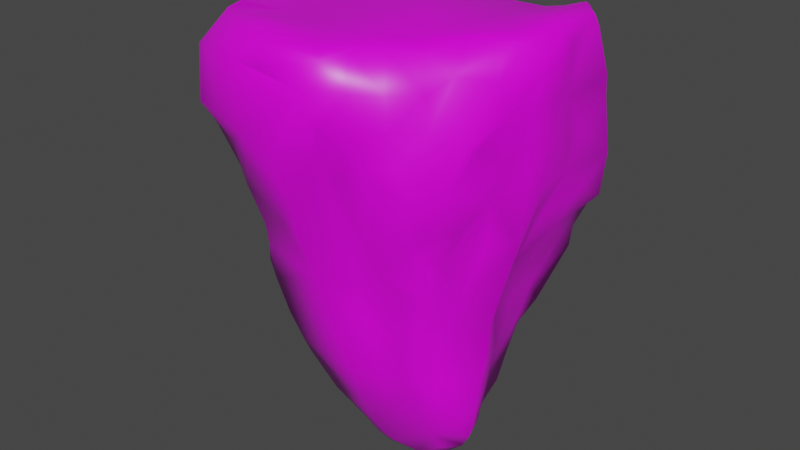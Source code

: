 # Source: BaseIsland_1.blend  (saved by Blender 2.82.7; exported with 4.5.12 LTS)
import bpy
from mathutils import Matrix  # noqa: F401  (used for matrix-valued properties, if any)

bpy.ops.wm.read_factory_settings(use_empty=True)
scene = bpy.context.scene
scene.name = 'Scene'

# ---- collections
col_collection = bpy.data.collections.new('Collection'); scene.collection.children.link(col_collection)

# ---- images (referenced by path relative to the original .blend; pixels are not part of the script)
import os
ASSET_DIR = os.environ.get("B2B_ASSET_DIR", "")  # directory of the original .blend (textures are referenced by path, not embedded)
HERE = os.path.dirname(os.path.abspath(__file__))  # packed textures are extracted next to this script under _unpacked/

def load_image(name, relpath, width, height, colorspace="sRGB"):
    """Load a texture the original file referenced (path relative to the .blend, or extracted next to this script)."""
    p = next((c for c in (os.path.join(HERE, relpath), os.path.join(ASSET_DIR, relpath)) if relpath and os.path.exists(c)), "")
    if p:
        img = bpy.data.images.load(p, check_existing=True)
        img.name = name
    else:  # same state as the original file: an image datablock whose file is absent (Cycles renders it pink)
        img = bpy.data.images.new(name, width, height)
        img.source = "FILE"
        img.filepath = "//" + (relpath or name)
    img.colorspace_settings.name = colorspace
    return img
img_baseislandalbedo = load_image('BaseIslandAlbedo', 'BaseIslandAlbedo.png', 1024, 1024, 'sRGB')

# ---- materials (node trees are filled in below, after node groups)
mat_material = bpy.data.materials.new('Material')
mat_material.alpha_threshold = 0.0
mat_material.use_transparent_shadow = False
mat_material.line_color = (0.0, 0.0, 0.0, 1.0)

# ---- material node trees
mat_material.use_nodes = True; mat_material.node_tree.nodes.clear()
_N = mat_material.node_tree.nodes; _L = mat_material.node_tree.links
n0 = _N.new('ShaderNodeOutputMaterial'); n0.name = 'Material Output'; n0.location = (300, 300)
n1 = _N.new('ShaderNodeBsdfPrincipled'); n1.name = 'Principled BSDF'; n1.location = (10, 300)
n1.distribution = 'GGX'
n1.subsurface_method = 'BURLEY'
n1.inputs[2].default_value = 0.4
n1.inputs[3].default_value = 1.45
n1.inputs[27].default_value = (0.0, 0.0, 0.0, 1.0)
n1.inputs[28].default_value = 1.0
n2 = _N.new('ShaderNodeTexImage'); n2.name = 'Image Texture'; n2.location = (-280, 280)
n2.image = img_baseislandalbedo
_L.new(n1.outputs[0], n0.inputs[0])
_L.new(n2.outputs[0], n1.inputs[0])
n0.is_active_output = True

# ---- world
world_world = bpy.data.worlds.new('World'); scene.world = world_world
world_world.use_nodes = True; world_world.node_tree.nodes.clear()
_N = world_world.node_tree.nodes; _L = world_world.node_tree.links
n0 = _N.new('ShaderNodeOutputWorld'); n0.name = 'World Output'; n0.location = (300, 300)
n1 = _N.new('ShaderNodeBackground'); n1.name = 'Background'; n1.location = (10, 300)
n1.inputs[0].default_value = (0.05088, 0.05088, 0.05088, 1.0)
_L.new(n1.outputs[0], n0.inputs[0])
n0.is_active_output = True
world_world.color = (0.05088, 0.05088, 0.05088)
world_world.use_sun_shadow = False
world_world.sun_shadow_jitter_overblur = 0.0

# ---- meshes
me_cube = bpy.data.meshes.new('Cube')
me_cube.from_pydata([(-0.2669, -0.4665, -1.52), (-0.4298, -0.5346, -1.259), (-0.03528, -0.5102, -1.55), (0.1598, -0.6809, -1.291), (-0.1907, -0.2424, -1.733), (-0.1166, -0.3789, -1.711), (-0.1152, -0.2421, -1.807), (-0.3591, -0.3728, -1.493), (-0.5774, -0.412, -1.131), (-0.3814, 0.03564, -1.359), (-0.5423, -0.6033, -0.963), (-0.6284, -0.6705, -0.5708), (-0.6008, -0.65, -0.7123), (-0.516, -0.2063, -1.134), (-0.6239, -0.4182, -0.9094), (-0.6847, -0.4206, -0.5885), (-0.5969, -0.1485, -0.4114), (-0.451, -0.5736, -1.153), (0.03377, -0.9258, -0.3663), (-1.009, -0.2897, 0.4013), (-1.036, -0.1473, 0.2944), (-0.9408, 0.02725, 0.2069), (-1.078, -0.06643, 0.4409), (-1.065, -0.6577, 0.7039), (-1.063, -0.6623, 0.7931), (-1.123, -0.4037, 0.7305), (-1.151, -0.2372, 0.8622), (-0.9171, -0.7599, 0.9208), (-1.034, -0.5971, 0.8988), (-0.8209, -0.5698, 1.079), (-1.122, -0.1879, 0.7508), (-1.083, -0.2985, 0.5939), (-1.099, 0.0618, 0.7088), (-0.9629, -0.399, 1.044), (-0.9043, -0.2457, 1.125), (-0.9093, -0.1892, 1.114), (-1.039, 0.1075, 1.026), (-0.9402, 0.06757, 1.123), (-0.5614, -0.9777, 0.3803), (-0.15, -0.9771, -0.05612), (-0.3532, -1.059, 0.3127), (0.01485, -1.098, 0.2088), (-0.6918, -1.078, 0.6069), (-0.863, -0.9091, 0.8811), (-0.5002, -1.134, 0.6221), (-0.5301, -1.091, 0.9229), (-0.7346, -1.013, 0.5596), (-0.7412, -0.9932, 0.9229), (-0.4639, -0.975, 1.09), (-0.2456, -1.176, 0.5445), (-0.3383, -1.137, 0.9563), (-0.1452, -1.075, 1.075), (-0.2455, -0.9541, 1.135), (-0.1012, -1.165, 0.9554), (-0.7091, -0.6379, -0.06914), (-0.7761, -0.5426, 0.1818), (-0.664, -0.6267, -0.3868), (-0.6594, -0.6689, -0.1862), (-0.5678, -0.7236, -0.4255), (-0.524, -0.7896, -0.2376), (-0.5816, -0.8652, 0.04333), (-0.7902, -0.8045, 0.2404), (-0.8922, -0.7557, 0.4542), (-0.7666, -0.8981, 0.3959), (-0.8849, -0.5405, 0.3934), (-0.6621, -0.8322, 0.127), (-0.7135, -0.3307, -0.3299), (-0.726, -0.4635, -0.07595), (-0.7718, -0.2741, -0.08631), (-0.719, -0.1402, -0.1384), (-0.8319, -0.3975, 0.2234), (-0.6979, -0.8144, 1.1), (-0.7066, -0.6942, 1.118), (-0.4839, -0.6215, 1.085), (-0.6636, -0.5023, 1.088), (-0.7651, -0.414, 1.101), (-0.7671, -0.4161, 1.101), (-0.7159, -0.1953, 1.075), (-0.7053, -0.04651, 1.061), (-0.5073, -0.1274, 1.092), (-0.2853, -0.8572, 1.13), (-0.278, -0.705, 1.101), (-0.001836, -0.75, 1.104), (0.08229, -0.0008791, 1.095), (-0.2047, 0.1777, -1.689), (-0.04701, 0.1482, -1.829), (-0.1715, 0.2521, -1.667), (-0.4141, 0.2509, -1.155), (-0.2924, 0.272, -1.5), (-0.3853, 0.4464, -1.209), (-0.01822, 0.3869, -1.65), (-0.1653, 0.7508, -1.13), (-0.1302, 0.4839, -1.454), (-0.1033, 0.665, -1.271), (-0.5788, -0.1876, -0.5414), (-0.5742, 0.2562, -0.4585), (-0.5855, 0.5316, -0.8393), (-0.8174, 0.5439, -0.4558), (-0.6766, 0.5219, -0.6666), (-0.6131, 0.3678, -0.4123), (-0.7163, 0.6306, -0.5643), (-0.5067, 0.8781, -0.6353), (-0.669, 0.8689, -0.4285), (-0.4596, 0.2409, -0.8822), (-0.4629, 0.3404, -0.9374), (-0.4535, 0.582, -0.9702), (-0.3655, 0.8626, -0.8284), (-0.5636, 0.9176, -0.4358), (-0.5497, 0.9734, -0.2809), (-0.2038, 0.8761, -0.9011), (-0.3834, 0.9044, -0.6511), (-0.4072, 0.9079, -0.5014), (-0.2523, 0.8938, -0.6653), (-0.01396, 0.9171, -0.6628), (-0.2589, 0.8549, -0.3124), (-1.025, 0.09072, 0.3955), (-1.025, 0.2917, 0.441), (-0.9168, 0.8011, 0.03718), (-0.9791, 0.462, 0.2202), (-1.046, 0.6528, 0.3579), (-1.153, 0.1489, 0.8407), (-1.094, 0.1044, 0.6532), (-1.097, 0.4474, 0.6915), (-1.188, -0.06485, 0.8347), (-1.069, 0.28, 0.9632), (-0.9983, 0.1539, 1.105), (-0.9264, 0.3263, 1.118), (-1.06, 0.5281, 0.3949), (-1.087, 0.5313, 0.8134), (-1.017, 0.668, 0.5398), (-0.8052, 0.8833, 0.6253), (-1.061, 0.5969, 0.6937), (-0.9445, 0.6689, 0.8916), (-0.9161, 0.77, 0.7606), (-0.897, 0.5151, 1.04), (-0.7516, 0.3459, -0.1507), (-0.6769, 0.02854, -0.1979), (-0.8703, 0.5054, -0.05533), (-0.9172, 0.5859, -0.1716), (-0.8305, 0.7643, -0.2292), (-0.9568, 0.6271, -0.02762), (-0.6712, 0.2103, 1.094), (-0.5056, 0.1608, 1.11), (-0.5836, 0.3759, 1.087), (-0.8042, 0.4966, 1.094), (-0.793, 0.6366, 1.033), (-0.5996, 0.5708, 1.036), (0.1389, 0.5388, 1.032), (-0.7972, 0.9119, -0.04253), (-0.6598, 0.9704, -0.1624), (-0.7805, 0.9091, 0.07787), (-0.8363, 0.9027, 0.4182), (-0.8144, 0.8997, 0.2653), (-0.7337, 0.999, 0.4554), (-0.6382, 0.9429, 0.2514), (-0.5596, 1.068, 0.5543), (-0.3711, 0.8817, -0.1348), (-0.45, 0.9594, 0.04975), (-0.03311, 0.9325, -0.09291), (-0.3136, 0.8985, -0.03497), (-0.3562, 1.055, 0.3194), (-0.01525, 1.08, 0.2436), (-0.1573, 1.109, 0.4037), (-0.7814, 0.8489, 0.7828), (-0.6258, 0.937, 0.7041), (-0.371, 0.9624, 0.8602), (-0.7094, 0.7785, 0.9408), (-0.4333, 1.001, 0.7279), (-0.2514, 1.098, 0.5373), (-0.03903, 1.026, 0.8386), (-0.009737, 1.052, 0.7213), (-0.05618, 1.112, 0.5701), (-0.09018, 0.9545, 0.8723), (0.103, -0.555, -1.505), (0.3051, -0.5573, -1.383), (0.1066, -0.35, -1.841), (0.06942, -0.421, -1.748), (0.02312, -0.2173, -1.887), (0.2032, -0.4369, -1.743), (0.3599, -0.3378, -1.831), (0.2759, -0.1708, -1.931), (0.1695, -0.02771, -1.93), (0.3121, -0.0252, -1.895), (0.5395, -0.4714, -1.513), (0.4439, -0.6422, -1.031), (0.5825, -0.5456, -1.334), (0.5602, -0.3745, -1.663), (0.5032, -0.2227, -1.788), (0.5509, -0.286, -1.749), (0.4133, -0.2306, -1.874), (0.4064, -0.08596, -1.82), (0.5663, -0.05496, -1.574), (0.6508, -0.273, -1.664), (0.7427, -0.3324, -1.514), (0.6928, -0.423, -1.377), (0.745, -0.3042, -1.415), (0.7154, -0.2071, -1.471), (0.7197, -0.1309, -1.243), (0.1757, -0.7961, -1.002), (0.3254, -0.6914, -1.042), (0.1098, -0.8436, -0.7734), (0.2582, -0.763, -0.6198), (0.3967, -0.6897, -0.7546), (0.637, -0.5822, -1.086), (0.7807, -0.2836, -1.068), (0.646, -0.6571, -0.6987), (0.6578, -0.4939, -0.9577), (0.5277, -0.7025, -0.5551), (0.5338, -0.743, -0.3856), (0.654, -0.4481, -0.6953), (0.6703, -0.6435, -0.5568), (0.6945, -0.4176, -0.5246), (0.7906, -0.3422, -1.214), (0.7908, -0.2232, -0.7561), (0.6867, -0.02086, -0.7352), (0.824, -0.2206, -0.6126), (0.7531, 0.05375, -0.4274), (0.7943, -0.2487, -0.8914), (0.9063, -0.137, -0.1729), (0.2147, -0.8997, 0.0312), (-0.0008388, -1.174, 0.4698), (-8.704e-05, -1.022, -0.06403), (0.3158, -0.9738, 0.3579), (0.6729, -0.8503, 0.2374), (0.4663, -0.9976, 0.4557), (0.6069, -0.8901, 0.4814), (0.247, -1.162, 0.7678), (0.1901, -1.05, 0.4636), (0.2791, -1.127, 0.6987), (0.3602, -1.044, 0.5955), (0.3839, -1.025, 0.8887), (0.2641, -1.084, 1.064), (0.1575, -0.9707, 1.113), (0.1951, -1.161, 0.8956), (0.3409, -0.932, 1.095), (0.5747, -0.9096, 0.6857), (0.5398, -0.8948, 0.8744), (0.2443, -0.7958, -0.3685), (0.4458, -0.8185, -0.2541), (0.3447, -0.857, -0.04228), (0.6024, -0.792, -0.02796), (0.6983, -0.6855, -0.358), (0.6926, -0.6912, -0.2254), (0.6705, -0.738, -0.08639), (0.7083, -0.5775, -0.1653), (0.7751, -0.5261, 0.01948), (0.7097, -0.7899, 0.07566), (0.83, -0.7289, 0.3352), (0.7247, -0.4228, -0.2454), (0.8, -0.3013, -0.131), (0.4606, -0.6207, 1.105), (0.7031, -0.7497, 0.6658), (0.7431, -0.5755, 0.9421), (0.4492, -0.7913, 1.086), (0.6891, -0.7355, 0.8743), (0.6039, -0.6429, 1.055), (0.706, -0.3897, 1.108), (0.8671, -0.2929, 1.084), (0.8159, -0.1803, 1.114), (0.8395, -0.3237, 0.1807), (0.9565, -0.1624, 0.299), (0.9061, -0.286, 0.3686), (0.9961, -0.03309, 0.2235), (1.014, -0.01753, 0.4457), (0.8691, -0.6397, 0.5746), (0.8885, -0.5321, 0.5587), (0.909, -0.4139, 0.9041), (0.9445, -0.3268, 0.7314), (1.002, -0.1993, 0.7065), (1.037, -0.01382, 0.756), (0.9489, -0.2155, 1.085), (1.017, -0.1467, 0.9095), (0.9658, 0.05648, 1.113), (-0.04737, 0.01337, -1.863), (0.1683, 0.1348, -1.839), (0.03805, 0.3049, -1.731), (0.1654, 0.2128, -1.769), (0.3472, 0.1097, -1.832), (0.246, 0.2813, -1.656), (0.1839, 0.3402, -1.646), (0.1897, 0.511, -1.444), (0.3621, 0.3866, -1.383), (0.05555, 0.4466, -1.603), (0.185, 0.5932, -1.287), (0.5006, 0.03491, -1.647), (0.4617, 0.1591, -1.712), (0.5942, 0.03801, -1.319), (0.5499, 0.242, -1.47), (0.5698, 0.3158, -1.26), (0.03326, 0.8698, -0.8232), (0.3504, 0.6901, -1.007), (0.1763, 0.9593, -0.5358), (0.6473, 0.167, -0.9623), (0.6665, 0.01325, -1.066), (0.5986, 0.3537, -1.042), (0.5859, 0.402, -1.078), (0.6352, 0.4667, -0.7712), (0.6643, 0.1759, -0.7741), (0.7349, 0.2052, -0.5369), (0.4895, 0.5623, -1.071), (0.6057, 0.5804, -0.9769), (0.6203, 0.7668, -0.6829), (0.721, 0.7581, -0.5971), (0.7386, 0.7642, -0.4471), (0.1171, 0.9429, -0.6399), (0.4095, 0.9464, -0.4459), (0.6006, 0.9281, -0.5083), (0.5895, 0.9647, -0.3382), (0.759, 0.5937, -0.4309), (0.8301, 0.7827, -0.24), (0.5669, 0.5289, 1.041), (0.3597, 0.8111, 0.9087), (0.612, 0.01892, 1.1), (0.8499, 0.09453, 1.134), (0.7032, 0.5275, 1.072), (0.7309, 0.8205, 0.8052), (0.4691, 0.6585, 0.9879), (0.593, 0.7371, 1.0), (0.7054, 0.7352, 0.9801), (0.8233, 0.61, 1.081), (0.04456, 0.9235, -0.3167), (0.1056, 1.032, -0.01328), (0.2023, 1.02, -0.1928), (0.3529, 0.9699, -0.3374), (0.187, 1.036, -0.007364), (0.2829, 0.9669, 0.1735), (0.09477, 1.079, 0.1513), (0.107, 1.107, 0.4416), (0.2294, 1.061, 0.4835), (0.4061, 0.9365, -0.2586), (0.5477, 0.8776, -0.00999), (0.7725, 0.838, -0.04132), (0.4454, 0.9026, 0.2002), (0.4665, 0.9304, 0.485), (0.6987, 0.8683, 0.3205), (0.7111, 0.8725, 0.5924), (0.1347, 1.024, 0.649), (0.2958, 0.8623, 0.8576), (0.4639, 0.9151, 0.5742), (0.8674, 0.1575, -0.1005), (0.8705, 0.09206, -0.04497), (0.863, 0.3425, -0.2374), (0.9548, 0.4383, -0.003814), (0.9912, 0.1974, 0.3282), (0.9504, 0.2911, 0.1826), (0.9655, 0.3622, 0.414), (0.8358, 0.6074, -0.2594), (0.9529, 0.6842, -0.1269), (0.8972, 0.7773, -0.03908), (0.8453, 0.8549, 0.2938), (0.9322, 0.7781, 0.1804), (0.9749, 0.7052, 0.1641), (0.8837, 0.7824, 0.4545), (0.9582, 0.2189, 0.6667), (0.9792, 0.612, 0.5584), (0.9939, 0.1736, 0.9986), (0.98, 0.404, 1.1), (0.8585, 0.5037, 1.127), (1.029, 0.04763, 0.9549), (0.9759, 0.6061, 0.6953), (0.8197, 0.7705, 0.771), (0.9436, 0.5312, 0.991), (0.7323, 0.8799, -0.2632)], [], [(2, 3, 0), (0, 3, 1), (4, 273, 6), (7, 4, 0), (2, 0, 5), (1, 8, 7), (17, 10, 8), (11, 56, 15), (11, 15, 12), (8, 14, 13), (58, 12, 18), (1, 17, 8), (12, 58, 11), (15, 14, 12), (43, 24, 23), (29, 33, 28), (31, 19, 64), (26, 30, 25), (35, 37, 36), (25, 31, 23), (43, 27, 24), (28, 26, 24), (27, 28, 24), (41, 49, 40), (60, 40, 38), (47, 43, 42), (42, 44, 47), (38, 49, 44), (44, 50, 45), (49, 233, 50), (52, 48, 51), (48, 45, 50), (51, 48, 50), (233, 53, 50), (54, 55, 67), (54, 67, 56), (61, 63, 62), (62, 55, 61), (68, 69, 66), (70, 20, 68), (18, 59, 58), (59, 39, 60), (56, 67, 66), (55, 70, 68), (60, 65, 54), (71, 27, 43), (29, 27, 71), (71, 72, 29), (33, 76, 34), (74, 75, 76), (82, 81, 80), (142, 79, 81), (80, 73, 71), (75, 33, 29), (77, 74, 73), (29, 76, 75), (19, 20, 70), (46, 43, 62), (52, 80, 48), (31, 22, 20), (19, 31, 20), (23, 64, 62), (84, 86, 85), (7, 88, 84), (88, 86, 84), (87, 88, 9), (9, 88, 7), (93, 92, 86), (91, 86, 89), (89, 86, 88), (103, 99, 104), (94, 16, 103), (95, 99, 103), (97, 98, 99), (97, 100, 98), (96, 105, 89), (104, 96, 89), (104, 99, 98), (104, 98, 96), (103, 87, 94), (110, 106, 101), (112, 113, 109), (114, 112, 111), (108, 111, 107), (106, 109, 91), (13, 87, 9), (93, 86, 91), (21, 116, 118), (119, 117, 140), (127, 119, 118), (123, 120, 32), (121, 122, 116), (121, 120, 122), (123, 36, 124), (125, 124, 36), (37, 125, 36), (122, 128, 131), (129, 130, 151), (127, 131, 129), (122, 127, 116), (120, 124, 128), (138, 139, 97), (139, 100, 97), (126, 37, 141), (143, 141, 142), (145, 166, 132), (126, 144, 134), (147, 143, 142), (166, 163, 132), (149, 102, 148), (154, 150, 152), (159, 158, 114), (159, 114, 156), (161, 159, 160), (162, 161, 160), (157, 156, 108), (160, 154, 155), (151, 130, 153), (130, 155, 153), (163, 130, 133), (163, 164, 130), (168, 155, 167), (169, 167, 165), (165, 167, 164), (172, 165, 166), (165, 172, 169), (37, 126, 125), (148, 139, 117), (117, 151, 152), (121, 116, 115), (178, 174, 173), (174, 3, 173), (175, 176, 5), (179, 178, 175), (175, 178, 176), (190, 187, 189), (192, 193, 183), (191, 196, 192), (196, 195, 193), (183, 174, 178), (2, 176, 178), (194, 185, 183), (5, 176, 2), (186, 183, 179), (190, 191, 187), (191, 192, 187), (201, 18, 200), (206, 205, 203), (204, 206, 203), (209, 210, 205), (184, 205, 207), (197, 204, 212), (214, 204, 293), (214, 215, 213), (202, 201, 199), (184, 199, 174), (201, 202, 237), (204, 203, 212), (199, 201, 198), (198, 201, 200), (209, 205, 206), (213, 209, 206), (214, 213, 217), (216, 218, 215), (216, 215, 214), (194, 203, 185), (195, 212, 194), (227, 220, 41), (222, 227, 219), (227, 41, 221), (223, 225, 224), (223, 224, 239), (239, 222, 219), (233, 231, 53), (230, 231, 233), (231, 234, 232), (224, 235, 229), (230, 228, 235), (225, 235, 224), (235, 228, 229), (230, 234, 231), (239, 219, 237), (238, 240, 239), (241, 238, 208), (245, 243, 244), (243, 240, 241), (246, 223, 240), (238, 239, 237), (250, 82, 232), (83, 81, 82), (254, 236, 235), (251, 254, 235), (252, 254, 251), (254, 253, 236), (252, 256, 255), (254, 255, 253), (252, 255, 254), (256, 250, 255), (255, 250, 253), (258, 250, 256), (312, 250, 258), (250, 232, 253), (250, 83, 82), (218, 249, 211), (262, 260, 218), (218, 260, 259), (263, 260, 262), (260, 261, 259), (265, 247, 261), (259, 249, 218), (267, 266, 264), (265, 267, 264), (261, 267, 265), (269, 271, 268), (268, 261, 260), (271, 270, 267), (249, 259, 248), (225, 264, 251), (264, 252, 251), (257, 258, 256), (252, 257, 256), (251, 235, 225), (222, 224, 229), (275, 276, 85), (181, 273, 274), (280, 283, 281), (277, 285, 190), (281, 287, 285), (277, 190, 182), (281, 285, 278), (282, 280, 279), (279, 275, 90), (279, 278, 276), (290, 283, 93), (290, 299, 283), (289, 290, 93), (292, 293, 286), (296, 292, 294), (308, 298, 296), (296, 298, 297), (283, 299, 288), (295, 288, 299), (299, 300, 295), (301, 300, 290), (301, 302, 300), (303, 308, 302), (308, 296, 302), (296, 294, 300), (291, 289, 304), (294, 286, 288), (316, 311, 147), (316, 147, 310), (312, 310, 83), (313, 314, 312), (318, 317, 319), (314, 310, 312), (318, 315, 317), (324, 322, 321), (322, 320, 158), (325, 324, 326), (307, 329, 362), (330, 331, 329), (334, 330, 332), (324, 321, 326), (330, 329, 332), (336, 327, 171), (336, 170, 169), (336, 171, 170), (336, 338, 328), (338, 335, 333), (311, 337, 172), (342, 339, 341), (341, 339, 216), (339, 340, 216), (345, 343, 344), (343, 263, 262), (344, 262, 340), (343, 262, 344), (346, 341, 308), (341, 346, 342), (348, 347, 309), (352, 354, 351), (351, 344, 342), (354, 345, 351), (352, 351, 350), (344, 339, 342), (351, 342, 347), (352, 359, 354), (359, 352, 360), (319, 361, 360), (357, 356, 361), (355, 269, 353), (360, 361, 359), (356, 353, 359), (309, 346, 308), (357, 314, 313), (360, 315, 318), (331, 349, 348), (315, 360, 335), (333, 325, 328), (345, 353, 343), (354, 353, 345), (335, 352, 349), (3, 2, 173), (273, 177, 6), (3, 198, 17), (198, 200, 17), (221, 39, 18), (41, 220, 49), (221, 41, 39), (49, 220, 233), (275, 85, 86), (109, 289, 91), (113, 289, 109), (147, 142, 83), (327, 162, 171), (7, 84, 4), (94, 87, 13), (284, 191, 190), (115, 21, 22), (69, 21, 136), (142, 78, 79), (216, 340, 218), (340, 262, 218), (269, 268, 263), (358, 272, 271), (272, 313, 258), (56, 66, 15), (16, 136, 95), (322, 291, 320), (307, 362, 306), (362, 303, 306), (308, 341, 298), (17, 1, 3), (7, 8, 13), (0, 4, 5), (13, 9, 7), (0, 1, 7), (4, 6, 5), (11, 58, 56), (15, 66, 94), (66, 16, 94), (12, 200, 18), (10, 17, 12), (8, 10, 14), (14, 10, 12), (25, 23, 24, 26), (12, 17, 200), (22, 21, 20), (42, 46, 38, 44), (62, 43, 23), (30, 26, 123), (31, 32, 22), (30, 123, 32), (31, 30, 32), (25, 30, 31), (33, 34, 35), (35, 36, 123), (23, 31, 64), (33, 35, 26), (26, 35, 123), (28, 33, 26), (65, 60, 38), (40, 49, 38), (39, 41, 40), (60, 39, 40), (57, 56, 58, 59), (42, 43, 46), (45, 48, 47), (44, 49, 50), (232, 52, 51), (53, 51, 50), (44, 45, 47), (69, 68, 20, 21), (60, 54, 57), (57, 54, 56), (60, 57, 59), (61, 54, 65), (54, 61, 55), (64, 55, 62), (66, 69, 16), (67, 68, 66), (34, 75, 74, 77), (59, 18, 39), (55, 68, 67), (55, 64, 70), (73, 72, 71), (73, 74, 72), (72, 74, 29), (27, 29, 28), (77, 37, 35), (79, 78, 77), (65, 38, 63, 61), (77, 35, 34), (34, 76, 75), (33, 75, 76), (81, 73, 80), (73, 81, 79), (81, 83, 142), (29, 74, 76), (73, 79, 77), (80, 52, 232, 82), (46, 62, 63), (71, 43, 47), (48, 71, 47), (96, 100, 101, 106), (80, 71, 48), (70, 64, 19), (63, 38, 46), (84, 85, 273), (88, 87, 89), (92, 90, 86), (86, 90, 275), (16, 95, 103), (109, 106, 110, 112), (96, 98, 100), (100, 102, 101), (13, 14, 15, 94), (87, 104, 89), (87, 103, 104), (89, 105, 91), (105, 106, 91), (96, 106, 105), (107, 101, 102), (111, 112, 110), (114, 113, 112), (110, 101, 107, 111), (130, 129, 131, 133), (115, 116, 21), (118, 119, 140), (116, 127, 118), (22, 32, 121), (32, 120, 121), (125, 126, 124), (122, 131, 127), (131, 132, 133), (128, 132, 131), (135, 99, 95, 136), (124, 134, 128), (122, 120, 128), (124, 126, 134), (123, 124, 120), (128, 134, 132), (139, 138, 140, 117), (21, 135, 136), (99, 137, 97), (137, 138, 97), (144, 143, 146, 145), (135, 137, 99), (21, 118, 135), (135, 118, 137), (78, 141, 37), (142, 141, 78), (143, 126, 141), (144, 145, 134), (146, 166, 145), (107, 102, 149, 108), (132, 134, 145), (143, 147, 146), (143, 144, 126), (154, 152, 153, 155), (149, 157, 108), (152, 150, 117), (152, 151, 153), (149, 148, 150, 154), (157, 159, 156), (156, 114, 108), (154, 160, 157), (150, 148, 117), (154, 157, 149), (181, 180, 177, 273), (157, 160, 159), (161, 158, 159), (164, 166, 165), (163, 166, 164), (164, 155, 130), (169, 170, 167), (170, 168, 167), (170, 171, 168), (167, 155, 164), (138, 137, 140), (118, 140, 137), (119, 151, 117), (139, 148, 102), (133, 132, 163), (172, 166, 146), (22, 121, 115), (119, 129, 151), (119, 127, 129), (155, 168, 160), (168, 171, 162), (168, 162, 160), (178, 173, 2), (180, 181, 182), (190, 189, 180, 182), (180, 179, 175), (175, 177, 180), (184, 174, 185), (183, 185, 174), (187, 188, 179), (179, 188, 186), (179, 189, 187), (188, 187, 192), (192, 183, 186), (191, 197, 196), (192, 196, 193), (196, 197, 195), (195, 194, 193), (183, 193, 194), (198, 3, 174, 199), (179, 180, 189), (188, 192, 186), (178, 179, 183), (208, 237, 202, 207), (185, 203, 184), (184, 203, 205), (184, 202, 199), (213, 206, 204, 217), (209, 211, 210), (207, 210, 208), (202, 184, 207), (210, 207, 205), (209, 213, 215, 211), (293, 204, 197), (214, 217, 204), (226, 220, 227, 228), (215, 218, 211), (197, 212, 195), (212, 203, 194), (221, 219, 227), (239, 224, 222), (220, 226, 233), (244, 248, 259, 245), (227, 229, 228), (230, 226, 228), (53, 231, 51), (51, 231, 232), (235, 236, 230), (236, 234, 230), (230, 233, 226), (240, 243, 246), (244, 242, 241), (238, 241, 240), (241, 242, 243), (244, 243, 242), (240, 223, 239), (246, 247, 223), (223, 247, 225), (245, 247, 246), (211, 249, 248), (237, 208, 238), (219, 221, 18, 237), (245, 246, 243), (234, 253, 232), (247, 265, 264), (259, 247, 245), (259, 261, 247), (264, 266, 252), (268, 271, 267), (268, 267, 261), (270, 257, 266), (271, 272, 270), (270, 272, 258), (270, 258, 257), (266, 257, 252), (267, 270, 266), (182, 181, 274, 277), (236, 253, 234), (227, 222, 229), (263, 268, 260), (247, 264, 225), (273, 85, 274), (274, 278, 277), (278, 279, 280, 281), (276, 275, 279), (85, 276, 274), (274, 276, 278), (282, 93, 283, 280), (284, 285, 287, 286), (310, 314, 319, 317), (281, 288, 287), (287, 288, 286), (278, 285, 277), (283, 288, 281), (90, 282, 279), (289, 291, 290), (292, 297, 293), (294, 292, 286), (297, 216, 214), (298, 216, 297), (290, 291, 301), (299, 290, 300), (300, 302, 296), (295, 300, 294), (297, 214, 293), (296, 297, 292), (113, 304, 289), (291, 304, 113), (306, 303, 302), (305, 306, 301), (291, 305, 301), (301, 306, 302), (288, 295, 294), (311, 172, 147), (316, 317, 311), (337, 311, 317, 338), (310, 317, 316), (83, 310, 147), (329, 322, 324, 325), (317, 315, 338), (321, 322, 158), (322, 329, 323), (332, 333, 335, 334), (327, 328, 326), (161, 326, 158), (326, 328, 325), (161, 327, 326), (329, 307, 323), (331, 362, 329), (334, 349, 330), (351, 347, 348, 350), (325, 333, 332), (158, 326, 321), (329, 325, 332), (330, 349, 331), (337, 336, 169), (337, 169, 172), (337, 338, 336), (336, 328, 327), (338, 315, 335), (338, 333, 328), (346, 309, 347), (347, 342, 346), (351, 345, 344), (339, 344, 340), (313, 272, 356, 357), (349, 350, 348), (269, 263, 353), (348, 309, 362, 331), (358, 355, 272), (356, 272, 355), (357, 361, 319), (354, 359, 353), (356, 355, 353), (355, 358, 269), (361, 356, 359), (319, 360, 318), (314, 357, 319), (197, 191, 286, 293), (349, 352, 350), (335, 360, 352), (353, 263, 343), (335, 349, 334), (5, 6, 175), (6, 177, 175), (282, 90, 92), (93, 282, 92), (91, 289, 93), (146, 147, 172), (158, 320, 114), (162, 327, 161), (84, 273, 4), (190, 285, 284), (284, 286, 191), (241, 210, 211, 244), (16, 69, 136), (77, 78, 37), (250, 312, 83), (269, 358, 271), (258, 313, 312), (100, 139, 102), (108, 114, 111), (18, 201, 237), (305, 291, 322, 323), (210, 241, 208), (248, 244, 211), (303, 309, 308), (320, 291, 113), (305, 323, 307, 306), (303, 362, 309), (298, 341, 216), (114, 320, 113)])
me_cube.polygons.foreach_set('use_smooth', [True] * 682)
_uv = me_cube.uv_layers.new(name='UVMap')
_uv.uv.foreach_set('vector', [0.8824, 0.9269, 0.8353, 0.8929, 0.9231, 0.9146, 0.9231, 0.9146, 0.8353, 0.8929, 0.9389, 0.8618, 0.4498, 0.6301, 0.4162, 0.5902, 0.4583, 0.6129, 0.47, 0.6707, 0.4498, 0.6301, 0.4907, 0.6585, 0.8824, 0.9269, 0.9231, 0.9146, 0.9089, 0.9534, 0.4914, 0.6817, 0.4723, 0.7, 0.47, 0.6707, 0.9968, 0.1391, 0.9982, 0.154, 0.973, 0.121, 0.995, 0.2221, 0.9794, 0.2508, 0.9527, 0.2108, 0.995, 0.2221, 0.9527, 0.2108, 0.9958, 0.201, 0.973, 0.121, 0.9649, 0.1567, 0.9374, 0.109, 0.9211, 0.7195, 0.9397, 0.761, 0.8099, 0.7285, 0.9389, 0.8618, 0.9293, 0.8468, 0.9562, 0.8277, 0.9397, 0.761, 0.9211, 0.7195, 0.9391, 0.7402, 0.9527, 0.2108, 0.9649, 0.1567, 0.9958, 0.201, 0.9159, 0.4971, 0.9435, 0.4987, 0.9552, 0.5169, 0.312, 0.8041, 0.3348, 0.7829, 0.3483, 0.8109, 0.8852, 0.3939, 0.8922, 0.3676, 0.9362, 0.3818, 0.8668, 0.4413, 0.8631, 0.42, 0.9015, 0.4266, 0.8439, 0.4804, 0.8084, 0.4712, 0.7991, 0.4527, 0.9015, 0.4266, 0.8852, 0.3939, 0.9438, 0.4327, 0.9678, 0.4659, 0.9484, 0.4682, 0.9405, 0.4484, 0.9245, 0.461, 0.8668, 0.4413, 0.9405, 0.4484, 0.9484, 0.4682, 0.9245, 0.461, 0.9405, 0.4484, 0.7833, 0.6289, 0.81, 0.5629, 0.8419, 0.6007, 0.8986, 0.6351, 0.8419, 0.6007, 0.8796, 0.5743, 0.8873, 0.488, 0.9159, 0.4971, 0.8887, 0.5359, 0.8887, 0.5359, 0.8487, 0.5389, 0.8873, 0.488, 0.8796, 0.5743, 0.81, 0.5629, 0.8487, 0.5389, 0.8487, 0.5389, 0.811, 0.4946, 0.8475, 0.4933, 0.81, 0.5629, 0.7229, 0.5238, 0.811, 0.4946, 0.2039, 0.8635, 0.2439, 0.8693, 0.1855, 0.882, 0.8281, 0.4815, 0.8475, 0.4933, 0.811, 0.4946, 0.1855, 0.882, 0.2439, 0.8693, 0.2183, 0.89, 0.7229, 0.5238, 0.7695, 0.5044, 0.811, 0.4946, 0.969, 0.304, 0.9411, 0.3395, 0.9374, 0.2873, 0.969, 0.304, 0.9374, 0.2873, 0.9794, 0.2508, 0.9849, 0.3612, 0.9945, 0.391, 0.9743, 0.3954, 0.9743, 0.3954, 0.9411, 0.3395, 0.9849, 0.3612, 0.9134, 0.2875, 0.8886, 0.2695, 0.9257, 0.2474, 0.9168, 0.3396, 0.8767, 0.3452, 0.9134, 0.2875, 0.8099, 0.7285, 0.9028, 0.6879, 0.9211, 0.7195, 0.9028, 0.6879, 0.8403, 0.6591, 0.8986, 0.6351, 0.9794, 0.2508, 0.9374, 0.2873, 0.9257, 0.2474, 0.9411, 0.3395, 0.9168, 0.3396, 0.9134, 0.2875, 0.8986, 0.6351, 0.9113, 0.6208, 0.9293, 0.6404, 0.2866, 0.8453, 0.3278, 0.8354, 0.3192, 0.8545, 0.312, 0.8041, 0.3278, 0.8354, 0.2866, 0.8453, 0.2866, 0.8453, 0.2896, 0.8261, 0.312, 0.8041, 0.3348, 0.7829, 0.3039, 0.7793, 0.3322, 0.7585, 0.2846, 0.7911, 0.3035, 0.779, 0.3039, 0.7793, 0.1616, 0.8301, 0.2091, 0.8204, 0.2131, 0.845, 0.2584, 0.6812, 0.2616, 0.7286, 0.2091, 0.8204, 0.2131, 0.845, 0.2578, 0.8108, 0.2866, 0.8453, 0.3035, 0.779, 0.3348, 0.7829, 0.312, 0.8041, 0.2987, 0.7458, 0.2846, 0.7911, 0.2578, 0.8108, 0.312, 0.8041, 0.3039, 0.7793, 0.3035, 0.779, 0.8922, 0.3676, 0.8767, 0.3452, 0.9168, 0.3396, 0.9996, 0.4208, 0.9784, 0.4502, 0.9743, 0.3954, 0.2039, 0.8635, 0.2131, 0.845, 0.2439, 0.8693, 0.8852, 0.3939, 0.8556, 0.3648, 0.8767, 0.3452, 0.8922, 0.3676, 0.8852, 0.3939, 0.8767, 0.3452, 0.9438, 0.4327, 0.9362, 0.3818, 0.9743, 0.3954, 0.3823, 0.6176, 0.3714, 0.6087, 0.3924, 0.5873, 0.9781, 0.05798, 0.8708, 0.03018, 0.8907, 0.002973, 0.8708, 0.03018, 0.8707, 0.003129, 0.8907, 0.002973, 0.8605, 0.0883, 0.8708, 0.03018, 0.9054, 0.06236, 0.9054, 0.06236, 0.8708, 0.03018, 0.9781, 0.05798, 0.5879, 0.5677, 0.5837, 0.5887, 0.5567, 0.6147, 0.7815, 0.07411, 0.8125, 0.05152, 0.8269, 0.072, 0.8269, 0.072, 0.8377, 0.04581, 0.8708, 0.03018, 0.8484, 0.1333, 0.8072, 0.2079, 0.8321, 0.1196, 0.9088, 0.208, 0.8919, 0.2303, 0.8484, 0.1333, 0.8304, 0.2032, 0.8072, 0.2079, 0.8484, 0.1333, 0.4948, 0.5897, 0.5026, 0.5494, 0.5285, 0.5788, 0.4052, 0.4998, 0.4018, 0.5157, 0.3951, 0.4985, 0.7997, 0.1253, 0.7934, 0.1016, 0.8269, 0.072, 0.8321, 0.1196, 0.7997, 0.1253, 0.8269, 0.072, 0.8321, 0.1196, 0.8072, 0.2079, 0.7957, 0.1589, 0.8321, 0.1196, 0.7957, 0.1589, 0.7997, 0.1253, 0.8484, 0.1333, 0.8605, 0.0883, 0.9088, 0.208, 0.585, 0.2205, 0.5827, 0.1895, 0.6085, 0.2223, 0.5596, 0.2169, 0.525, 0.2156, 0.5565, 0.1746, 0.5624, 0.2719, 0.5596, 0.2169, 0.5889, 0.2534, 0.6109, 0.2844, 0.5889, 0.2534, 0.617, 0.2568, 0.5827, 0.1895, 0.5565, 0.1746, 0.5482, 0.1375, 0.9374, 0.109, 0.8605, 0.0883, 0.9054, 0.06236, 0.5879, 0.5677, 0.5567, 0.6147, 0.5805, 0.5458, 0.8455, 0.3166, 0.7902, 0.3501, 0.7708, 0.2981, 0.7332, 0.3237, 0.72, 0.2603, 0.754, 0.2697, 0.7594, 0.336, 0.7332, 0.3237, 0.7708, 0.2981, 0.4235, 0.4985, 0.4231, 0.5142, 0.4153, 0.5034, 0.8146, 0.3928, 0.7599, 0.3814, 0.7902, 0.3501, 0.8146, 0.3928, 0.8021, 0.4213, 0.7599, 0.3814, 0.8395, 0.4295, 0.7991, 0.4527, 0.769, 0.4364, 0.7855, 0.4637, 0.769, 0.4364, 0.7991, 0.4527, 0.8084, 0.4712, 0.7855, 0.4637, 0.7991, 0.4527, 0.7599, 0.3814, 0.7356, 0.4022, 0.73, 0.3803, 0.7227, 0.3506, 0.679, 0.3512, 0.6875, 0.3214, 0.7594, 0.336, 0.73, 0.3803, 0.7227, 0.3506, 0.7599, 0.3814, 0.7594, 0.336, 0.7902, 0.3501, 0.8021, 0.4213, 0.769, 0.4364, 0.7356, 0.4022, 0.7665, 0.2376, 0.7366, 0.2182, 0.784, 0.1916, 0.7366, 0.2182, 0.7728, 0.1703, 0.784, 0.1916, 0.342, 0.6559, 0.3368, 0.6991, 0.2944, 0.6758, 0.2832, 0.6375, 0.2944, 0.6758, 0.2584, 0.6812, 0.3209, 0.6017, 0.3093, 0.5766, 0.3492, 0.5986, 0.342, 0.6559, 0.3211, 0.6266, 0.3386, 0.6218, 0.1489, 0.607, 0.2832, 0.6375, 0.2584, 0.6812, 0.6289, 0.4837, 0.643, 0.4605, 0.6614, 0.4715, 0.6337, 0.304, 0.6367, 0.2654, 0.6531, 0.3235, 0.6269, 0.37, 0.6516, 0.3447, 0.6533, 0.3783, 0.5689, 0.3263, 0.52, 0.3128, 0.5624, 0.2719, 0.5689, 0.3263, 0.5624, 0.2719, 0.5797, 0.305, 0.5182, 0.374, 0.5689, 0.3263, 0.5801, 0.384, 0.5425, 0.3984, 0.5182, 0.374, 0.5801, 0.384, 0.5951, 0.3384, 0.5797, 0.305, 0.6109, 0.2844, 0.5801, 0.384, 0.6269, 0.37, 0.6127, 0.4254, 0.6875, 0.3214, 0.679, 0.3512, 0.664, 0.322, 0.6519, 0.4312, 0.6127, 0.4254, 0.6416, 0.4085, 0.643, 0.4605, 0.6519, 0.4312, 0.6604, 0.4519, 0.643, 0.4605, 0.6201, 0.4508, 0.6519, 0.4312, 0.565, 0.423, 0.6127, 0.4254, 0.5875, 0.4517, 0.5164, 0.4691, 0.5875, 0.4517, 0.5758, 0.4754, 0.5758, 0.4754, 0.5875, 0.4517, 0.6201, 0.4508, 0.198, 0.5504, 0.2539, 0.546, 0.3093, 0.5766, 0.2539, 0.546, 0.198, 0.5504, 0.1927, 0.5264, 0.3368, 0.6991, 0.342, 0.6559, 0.3515, 0.6846, 0.7016, 0.2439, 0.7366, 0.2182, 0.72, 0.2603, 0.72, 0.2603, 0.6875, 0.3214, 0.6964, 0.2841, 0.8146, 0.3928, 0.7902, 0.3501, 0.832, 0.3515, 0.8508, 0.9691, 0.8164, 0.9172, 0.8539, 0.9234, 0.8164, 0.9172, 0.8353, 0.8929, 0.8539, 0.9234, 0.8757, 0.9862, 0.8769, 0.9677, 0.9089, 0.9534, 0.8336, 0.9978, 0.8508, 0.9691, 0.8757, 0.9862, 0.8757, 0.9862, 0.8508, 0.9691, 0.8769, 0.9677, 0.2755, 0.5072, 0.2967, 0.4973, 0.3055, 0.5112, 0.7669, 0.9771, 0.7562, 0.9645, 0.7848, 0.9516, 0.2606, 0.4709, 0.2746, 0.4436, 0.293, 0.4687, 0.2746, 0.4436, 0.2864, 0.4283, 0.2972, 0.4431, 0.7848, 0.9516, 0.8164, 0.9172, 0.8508, 0.9691, 0.8824, 0.9269, 0.8769, 0.9677, 0.8508, 0.9691, 0.7548, 0.937, 0.7693, 0.9207, 0.7848, 0.9516, 0.9089, 0.9534, 0.8769, 0.9677, 0.8824, 0.9269, 0.7901, 0.9772, 0.7848, 0.9516, 0.8336, 0.9978, 0.2755, 0.5072, 0.2606, 0.4709, 0.2967, 0.4973, 0.2606, 0.4709, 0.293, 0.4687, 0.2967, 0.4973, 0.7908, 0.7887, 0.8099, 0.7285, 0.8173, 0.798, 0.2994, 0.3485, 0.3115, 0.2975, 0.3203, 0.3635, 0.2633, 0.37, 0.2994, 0.3485, 0.3203, 0.3635, 0.2802, 0.3082, 0.3006, 0.2754, 0.3115, 0.2975, 0.7755, 0.8639, 0.7262, 0.8193, 0.7386, 0.7921, 0.256, 0.4098, 0.2633, 0.37, 0.2814, 0.3916, 0.2051, 0.3332, 0.2633, 0.37, 0.2189, 0.3915, 0.2051, 0.3332, 0.2304, 0.2991, 0.2381, 0.3293, 0.769, 0.8154, 0.7908, 0.7887, 0.7961, 0.8594, 0.7755, 0.8639, 0.7961, 0.8594, 0.8164, 0.9172, 0.7908, 0.7887, 0.769, 0.8154, 0.7755, 0.7433, 0.2633, 0.37, 0.3203, 0.3635, 0.2814, 0.3916, 0.7961, 0.8594, 0.7908, 0.7887, 0.8162, 0.8403, 0.8162, 0.8403, 0.7908, 0.7887, 0.8173, 0.798, 0.2802, 0.3082, 0.3115, 0.2975, 0.2994, 0.3485, 0.2381, 0.3293, 0.2802, 0.3082, 0.2994, 0.3485, 0.2051, 0.3332, 0.2381, 0.3293, 0.2493, 0.3464, 0.1732, 0.2845, 0.1929, 0.2322, 0.2304, 0.2991, 0.1732, 0.2845, 0.2304, 0.2991, 0.2051, 0.3332, 0.3068, 0.4166, 0.3203, 0.3635, 0.3265, 0.4146, 0.2864, 0.4283, 0.2814, 0.3916, 0.3068, 0.4166, 0.7461, 0.5988, 0.7717, 0.5856, 0.7833, 0.6289, 0.7277, 0.624, 0.7461, 0.5988, 0.7613, 0.6753, 0.7461, 0.5988, 0.7833, 0.6289, 0.7984, 0.6741, 0.6729, 0.6646, 0.6823, 0.6331, 0.7011, 0.6157, 0.6729, 0.6646, 0.7011, 0.6157, 0.7427, 0.6958, 0.7427, 0.6958, 0.7277, 0.624, 0.7613, 0.6753, 0.7229, 0.5238, 0.7064, 0.5073, 0.7695, 0.5044, 0.3033, 0.03044, 0.305, 0.0009514, 0.314, 0.01962, 0.1126, 0.88, 0.09786, 0.8509, 0.1313, 0.8611, 0.7011, 0.6157, 0.6746, 0.5807, 0.7096, 0.5865, 0.6933, 0.5523, 0.7149, 0.5633, 0.6746, 0.5807, 0.6759, 0.606, 0.6746, 0.5807, 0.7011, 0.6157, 0.6746, 0.5807, 0.7149, 0.5633, 0.7096, 0.5865, 0.3033, 0.03044, 0.2745, 0.002932, 0.305, 0.0009514, 0.7427, 0.6958, 0.7613, 0.6753, 0.7755, 0.7433, 0.7397, 0.7312, 0.7031, 0.7053, 0.7427, 0.6958, 0.7029, 0.764, 0.7397, 0.7312, 0.7332, 0.7593, 0.2511, 0.1858, 0.2943, 0.1947, 0.2624, 0.2188, 0.6935, 0.7205, 0.7031, 0.7053, 0.7029, 0.764, 0.6799, 0.6944, 0.6729, 0.6646, 0.7031, 0.7053, 0.7397, 0.7312, 0.7427, 0.6958, 0.7755, 0.7433, 0.07976, 0.8, 0.1616, 0.8301, 0.1313, 0.8611, 0.1576, 0.6993, 0.2091, 0.8204, 0.1616, 0.8301, 0.244, 0.04154, 0.275, 0.03539, 0.283, 0.05839, 0.2589, 0.07356, 0.244, 0.04154, 0.283, 0.05839, 0.2157, 0.03727, 0.244, 0.04154, 0.2589, 0.07356, 0.244, 0.04154, 0.2506, 0.01303, 0.275, 0.03539, 0.2157, 0.03727, 0.1935, 0.02318, 0.2219, 0.01914, 0.244, 0.04154, 0.2219, 0.01914, 0.2506, 0.01303, 0.2157, 0.03727, 0.2219, 0.01914, 0.244, 0.04154, 0.04777, 0.7689, 0.07976, 0.8, 0.05446, 0.8009, 0.05446, 0.8009, 0.07976, 0.8, 0.07798, 0.8237, 0.02316, 0.721, 0.07976, 0.8, 0.04777, 0.7689, 0.06063, 0.6909, 0.07976, 0.8, 0.02316, 0.721, 0.07976, 0.8, 0.1313, 0.8611, 0.07798, 0.8237, 0.07976, 0.8, 0.1576, 0.6993, 0.1616, 0.8301, 0.1929, 0.2322, 0.2186, 0.2235, 0.263, 0.2801, 0.152, 0.1773, 0.1757, 0.1549, 0.1929, 0.2322, 0.1929, 0.2322, 0.1757, 0.1549, 0.2081, 0.1692, 0.1358, 0.1363, 0.1757, 0.1549, 0.152, 0.1773, 0.1757, 0.1549, 0.1921, 0.1379, 0.2081, 0.1692, 0.2147, 0.09891, 0.2668, 0.125, 0.1921, 0.1379, 0.2081, 0.1692, 0.2186, 0.2235, 0.1929, 0.2322, 0.1793, 0.07937, 0.1828, 0.04689, 0.2386, 0.09037, 0.2147, 0.09891, 0.1793, 0.07937, 0.2386, 0.09037, 0.1921, 0.1379, 0.1793, 0.07937, 0.2147, 0.09891, 0.1184, 0.08901, 0.1346, 0.0578, 0.1543, 0.08852, 0.1543, 0.08852, 0.1921, 0.1379, 0.1757, 0.1549, 0.1346, 0.0578, 0.137, 0.03163, 0.1793, 0.07937, 0.2186, 0.2235, 0.2081, 0.1692, 0.2454, 0.2363, 0.2941, 0.1012, 0.2386, 0.09037, 0.2589, 0.07356, 0.2386, 0.09037, 0.2157, 0.03727, 0.2589, 0.07356, 0.01197, 0.7408, 0.02316, 0.721, 0.04777, 0.7689, 0.03337, 0.789, 0.01197, 0.7408, 0.04777, 0.7689, 0.2589, 0.07356, 0.283, 0.05839, 0.2941, 0.1012, 0.7277, 0.624, 0.7011, 0.6157, 0.7096, 0.5865, 0.3676, 0.5749, 0.3879, 0.5584, 0.3924, 0.5873, 0.4327, 0.5544, 0.4162, 0.5902, 0.4034, 0.5557, 0.4827, 0.07586, 0.4841, 0.1027, 0.4486, 0.08167, 0.2473, 0.5226, 0.2295, 0.5042, 0.2755, 0.5072, 0.4486, 0.08167, 0.4131, 0.06583, 0.4299, 0.02205, 0.2473, 0.5226, 0.2755, 0.5072, 0.2722, 0.5255, 0.4486, 0.08167, 0.4299, 0.02205, 0.4595, 0.03303, 0.5016, 0.05099, 0.4827, 0.07586, 0.4818, 0.03807, 0.4818, 0.03807, 0.5098, 0.02862, 0.5178, 0.03884, 0.4818, 0.03807, 0.4595, 0.03303, 0.4883, 0.01859, 0.4546, 0.1507, 0.4841, 0.1027, 0.5362, 0.1084, 0.4546, 0.1507, 0.4271, 0.1367, 0.4841, 0.1027, 0.5125, 0.1893, 0.4546, 0.1507, 0.5362, 0.1084, 0.1822, 0.3824, 0.2189, 0.3915, 0.2285, 0.4316, 0.1276, 0.3582, 0.1822, 0.3824, 0.1622, 0.4029, 0.07689, 0.3203, 0.1501, 0.3152, 0.1276, 0.3582, 0.1276, 0.3582, 0.1501, 0.3152, 0.1726, 0.3447, 0.4841, 0.1027, 0.4271, 0.1367, 0.4144, 0.1023, 0.1521, 0.4171, 0.1746, 0.4366, 0.1258, 0.4197, 0.1258, 0.4197, 0.1191, 0.4031, 0.1521, 0.4171, 0.4054, 0.2078, 0.405, 0.1562, 0.4546, 0.1507, 0.4054, 0.2078, 0.3912, 0.2188, 0.405, 0.1562, 0.0562, 0.3287, 0.07689, 0.3203, 0.06321, 0.3531, 0.07689, 0.3203, 0.1276, 0.3582, 0.06321, 0.3531, 0.1276, 0.3582, 0.1622, 0.4029, 0.1191, 0.4031, 0.4848, 0.2403, 0.5125, 0.1893, 0.4989, 0.2196, 0.1622, 0.4029, 0.2285, 0.4316, 0.1746, 0.4366, 0.09602, 0.5831, 0.1174, 0.558, 0.1489, 0.607, 0.09602, 0.5831, 0.1489, 0.607, 0.07991, 0.6019, 0.06063, 0.6909, 0.07991, 0.6019, 0.1576, 0.6993, 0.02248, 0.6756, 0.04327, 0.6009, 0.06063, 0.6909, 0.05711, 0.569, 0.07734, 0.5681, 0.03367, 0.5879, 0.04327, 0.6009, 0.07991, 0.6019, 0.06063, 0.6909, 0.3765, 0.4839, 0.3762, 0.4553, 0.3973, 0.4863, 0.4831, 0.3273, 0.4818, 0.296, 0.4998, 0.3285, 0.4818, 0.296, 0.5075, 0.2741, 0.52, 0.3128, 0.4574, 0.357, 0.4831, 0.3273, 0.4976, 0.353, 0.4135, 0.2679, 0.4461, 0.2872, 0.3777, 0.2787, 0.4158, 0.3194, 0.379, 0.315, 0.4461, 0.2872, 0.3839, 0.3727, 0.4158, 0.3194, 0.43, 0.3556, 0.4831, 0.3273, 0.4998, 0.3285, 0.4976, 0.353, 0.4158, 0.3194, 0.4461, 0.2872, 0.43, 0.3556, 0.4876, 0.4382, 0.4986, 0.4029, 0.5245, 0.4287, 0.4876, 0.4382, 0.5126, 0.451, 0.5164, 0.4691, 0.4876, 0.4382, 0.5245, 0.4287, 0.5126, 0.451, 0.4876, 0.4382, 0.4285, 0.4239, 0.4721, 0.4096, 0.4285, 0.4239, 0.385, 0.4191, 0.4281, 0.4065, 0.1174, 0.558, 0.1551, 0.5385, 0.198, 0.5504, 0.08919, 0.2401, 0.135, 0.245, 0.118, 0.2689, 0.118, 0.2689, 0.135, 0.245, 0.1732, 0.2845, 0.135, 0.245, 0.148, 0.2258, 0.1732, 0.2845, 0.07579, 0.1673, 0.1074, 0.169, 0.1058, 0.1949, 0.1074, 0.169, 0.1358, 0.1363, 0.152, 0.1773, 0.1058, 0.1949, 0.152, 0.1773, 0.148, 0.2258, 0.1074, 0.169, 0.152, 0.1773, 0.1058, 0.1949, 0.06418, 0.2868, 0.118, 0.2689, 0.07689, 0.3203, 0.118, 0.2689, 0.06418, 0.2868, 0.08919, 0.2401, 0.3518, 0.3122, 0.3402, 0.297, 0.3645, 0.2804, 0.001643, 0.1829, 0.02828, 0.1548, 0.0297, 0.222, 0.0297, 0.222, 0.1058, 0.1949, 0.08919, 0.2401, 0.02828, 0.1548, 0.07579, 0.1673, 0.0297, 0.222, 0.001643, 0.1829, 0.0297, 0.222, 0.01788, 0.226, 0.1058, 0.1949, 0.135, 0.245, 0.08919, 0.2401, 0.0297, 0.222, 0.08919, 0.2401, 0.04846, 0.2678, 0.3521, 0.3949, 0.3338, 0.4295, 0.3299, 0.4, 0.3338, 0.4295, 0.3521, 0.3949, 0.3575, 0.4478, 0.3523, 0.4975, 0.3279, 0.4786, 0.3575, 0.4478, 0.3867, 0.4985, 0.3855, 0.515, 0.3724, 0.5082, 0.07719, 0.06183, 0.1184, 0.08901, 0.08536, 0.1239, 0.0009615, 0.1166, 0.018, 0.08246, 0.01711, 0.1306, 0.03262, 0.05705, 0.08536, 0.1239, 0.01711, 0.1306, 0.03988, 0.2936, 0.06418, 0.2868, 0.07689, 0.3203, 0.02605, 0.605, 0.04327, 0.6009, 0.02248, 0.6756, 0.3575, 0.4478, 0.3762, 0.4553, 0.3765, 0.4839, 0.379, 0.315, 0.3624, 0.3699, 0.3518, 0.3122, 0.3762, 0.4553, 0.3575, 0.4478, 0.385, 0.4191, 0.4281, 0.4065, 0.4574, 0.357, 0.4721, 0.4096, 0.07579, 0.1673, 0.08536, 0.1239, 0.1074, 0.169, 0.02828, 0.1548, 0.08536, 0.1239, 0.07579, 0.1673, 0.385, 0.4191, 0.3521, 0.3949, 0.3624, 0.3699, 0.8353, 0.8929, 0.8824, 0.9269, 0.8539, 0.9234, 0.4162, 0.5902, 0.4579, 0.5861, 0.4583, 0.6129, 0.8353, 0.8929, 0.8162, 0.8403, 0.9293, 0.8468, 0.8162, 0.8403, 0.8173, 0.798, 0.9293, 0.8468, 0.7984, 0.6741, 0.8403, 0.6591, 0.8099, 0.7285, 0.7833, 0.6289, 0.7717, 0.5856, 0.81, 0.5629, 0.7984, 0.6741, 0.7833, 0.6289, 0.8403, 0.6591, 0.81, 0.5629, 0.7717, 0.5856, 0.7229, 0.5238, 0.6162, 0.6019, 0.6086, 0.5958, 0.6162, 0.571, 0.5565, 0.1746, 0.5125, 0.1893, 0.5482, 0.1375, 0.525, 0.2156, 0.5125, 0.1893, 0.5565, 0.1746, 0.1489, 0.607, 0.2584, 0.6812, 0.1576, 0.6993, 0.4986, 0.4029, 0.5425, 0.3984, 0.5245, 0.4287, 0.9781, 0.05798, 0.8907, 0.002973, 0.9556, 0.01837, 0.9088, 0.208, 0.8605, 0.0883, 0.9374, 0.109, 0.2467, 0.4869, 0.2606, 0.4709, 0.2755, 0.5072, 0.832, 0.3515, 0.8455, 0.3166, 0.8556, 0.3648, 0.8886, 0.2695, 0.8455, 0.3166, 0.8556, 0.254, 0.2584, 0.6812, 0.2976, 0.7154, 0.2616, 0.7286, 0.1732, 0.2845, 0.148, 0.2258, 0.1929, 0.2322, 0.148, 0.2258, 0.152, 0.1773, 0.1929, 0.2322, 0.1184, 0.08901, 0.1543, 0.08852, 0.1358, 0.1363, 0.09831, 0.06153, 0.08957, 0.04168, 0.1346, 0.0578, 0.0004787, 0.6723, 0.02248, 0.6756, 0.02316, 0.721, 0.9794, 0.2508, 0.9257, 0.2474, 0.9527, 0.2108, 0.8919, 0.2303, 0.8556, 0.254, 0.8304, 0.2032, 0.4818, 0.296, 0.4848, 0.2403, 0.5075, 0.2741, 0.4135, 0.2679, 0.3876, 0.2715, 0.4126, 0.2403, 0.03446, 0.3094, 0.0562, 0.3287, 0.0308, 0.3414, 0.07689, 0.3203, 0.118, 0.2689, 0.1501, 0.3152, 0.9293, 0.8468, 0.9389, 0.8618, 0.8353, 0.8929, 0.9781, 0.05798, 0.973, 0.121, 0.9374, 0.109, 0.4907, 0.6585, 0.4498, 0.6301, 0.4812, 0.6239, 0.9374, 0.109, 0.9054, 0.06236, 0.9781, 0.05798, 0.4907, 0.6585, 0.4914, 0.6817, 0.47, 0.6707, 0.4498, 0.6301, 0.4583, 0.6129, 0.4812, 0.6239, 0.9391, 0.7402, 0.9211, 0.7195, 0.9409, 0.7129, 0.9527, 0.2108, 0.9257, 0.2474, 0.9088, 0.208, 0.9257, 0.2474, 0.8919, 0.2303, 0.9088, 0.208, 0.9397, 0.761, 0.8173, 0.798, 0.8099, 0.7285, 0.9434, 0.8094, 0.9293, 0.8468, 0.9397, 0.761, 0.973, 0.121, 0.9982, 0.154, 0.9649, 0.1567, 0.9649, 0.1567, 0.9982, 0.154, 0.9958, 0.201, 0.9015, 0.4266, 0.9438, 0.4327, 0.9405, 0.4484, 0.8668, 0.4413, 0.9397, 0.761, 0.9293, 0.8468, 0.8173, 0.798, 0.8556, 0.3648, 0.8455, 0.3166, 0.8767, 0.3452, 0.8887, 0.5359, 0.8992, 0.5451, 0.8796, 0.5743, 0.8487, 0.5389, 0.9332, 0.5622, 0.9159, 0.4971, 0.9552, 0.5169, 0.8631, 0.42, 0.8668, 0.4413, 0.8395, 0.4295, 0.8852, 0.3939, 0.8207, 0.4033, 0.8556, 0.3648, 0.6148, 0.5701, 0.6101, 0.5533, 0.6204, 0.527, 0.8852, 0.3939, 0.8631, 0.42, 0.8207, 0.4033, 0.9015, 0.4266, 0.8631, 0.42, 0.8852, 0.3939, 0.8954, 0.4706, 0.8596, 0.4802, 0.8439, 0.4804, 0.8439, 0.4804, 0.7991, 0.4527, 0.8395, 0.4295, 0.9438, 0.4327, 0.8852, 0.3939, 0.9362, 0.3818, 0.8954, 0.4706, 0.8439, 0.4804, 0.8668, 0.4413, 0.8668, 0.4413, 0.8439, 0.4804, 0.8395, 0.4295, 0.9245, 0.461, 0.8954, 0.4706, 0.8668, 0.4413, 0.9113, 0.6208, 0.8986, 0.6351, 0.8796, 0.5743, 0.8419, 0.6007, 0.81, 0.5629, 0.8796, 0.5743, 0.8403, 0.6591, 0.7833, 0.6289, 0.8419, 0.6007, 0.8986, 0.6351, 0.8403, 0.6591, 0.8419, 0.6007, 0.9291, 0.6775, 0.9326, 0.709, 0.9211, 0.7195, 0.9028, 0.6879, 0.8887, 0.5359, 0.9159, 0.4971, 0.8992, 0.5451, 0.2571, 0.8874, 0.2439, 0.8693, 0.2911, 0.8734, 0.8487, 0.5389, 0.81, 0.5629, 0.811, 0.4946, 0.1313, 0.8611, 0.2039, 0.8635, 0.1855, 0.882, 0.7695, 0.5044, 0.7698, 0.488, 0.811, 0.4946, 0.8487, 0.5389, 0.8475, 0.4933, 0.8873, 0.488, 0.8886, 0.2695, 0.9134, 0.2875, 0.8767, 0.3452, 0.8455, 0.3166, 0.8986, 0.6351, 0.9293, 0.6404, 0.9291, 0.6775, 0.9782, 0.2855, 0.969, 0.304, 0.9794, 0.2508, 0.8986, 0.6351, 0.9291, 0.6775, 0.9028, 0.6879, 0.9279, 0.5997, 0.9293, 0.6404, 0.9113, 0.6208, 0.969, 0.304, 0.9849, 0.3612, 0.9411, 0.3395, 0.9362, 0.3818, 0.9411, 0.3395, 0.9743, 0.3954, 0.9257, 0.2474, 0.8886, 0.2695, 0.8919, 0.2303, 0.9374, 0.2873, 0.9134, 0.2875, 0.9257, 0.2474, 0.3322, 0.7585, 0.3035, 0.779, 0.2846, 0.7911, 0.2987, 0.7458, 0.9028, 0.6879, 0.8099, 0.7285, 0.8403, 0.6591, 0.9411, 0.3395, 0.9134, 0.2875, 0.9374, 0.2873, 0.9411, 0.3395, 0.9362, 0.3818, 0.9168, 0.3396, 0.2578, 0.8108, 0.2896, 0.8261, 0.2866, 0.8453, 0.2578, 0.8108, 0.2846, 0.7911, 0.2896, 0.8261, 0.2896, 0.8261, 0.2846, 0.7911, 0.312, 0.8041, 0.3278, 0.8354, 0.312, 0.8041, 0.3483, 0.8109, 0.2987, 0.7458, 0.3368, 0.6991, 0.3309, 0.7437, 0.2616, 0.7286, 0.2976, 0.7154, 0.2987, 0.7458, 0.9113, 0.6208, 0.8796, 0.5743, 0.9152, 0.5717, 0.9279, 0.5997, 0.2987, 0.7458, 0.3309, 0.7437, 0.3322, 0.7585, 0.3322, 0.7585, 0.3039, 0.7793, 0.3035, 0.779, 0.3348, 0.7829, 0.3035, 0.779, 0.3039, 0.7793, 0.2091, 0.8204, 0.2578, 0.8108, 0.2131, 0.845, 0.2578, 0.8108, 0.2091, 0.8204, 0.2616, 0.7286, 0.2091, 0.8204, 0.1576, 0.6993, 0.2584, 0.6812, 0.312, 0.8041, 0.2846, 0.7911, 0.3039, 0.7793, 0.2578, 0.8108, 0.2616, 0.7286, 0.2987, 0.7458, 0.2131, 0.845, 0.2039, 0.8635, 0.1313, 0.8611, 0.1616, 0.8301, 0.9996, 0.4208, 0.9743, 0.3954, 0.9945, 0.391, 0.2866, 0.8453, 0.3192, 0.8545, 0.2911, 0.8734, 0.2439, 0.8693, 0.2866, 0.8453, 0.2911, 0.8734, 0.7997, 0.1253, 0.7728, 0.1703, 0.7292, 0.1482, 0.7361, 0.1178, 0.2131, 0.845, 0.2866, 0.8453, 0.2439, 0.8693, 0.9168, 0.3396, 0.9362, 0.3818, 0.8922, 0.3676, 0.9152, 0.5717, 0.8796, 0.5743, 0.8992, 0.5451, 0.3823, 0.6176, 0.3924, 0.5873, 0.4162, 0.5902, 0.8708, 0.03018, 0.8605, 0.0883, 0.8269, 0.072, 0.5714, 0.5971, 0.5774, 0.6234, 0.5567, 0.6147, 0.3714, 0.6087, 0.354, 0.5826, 0.3676, 0.5749, 0.8919, 0.2303, 0.8304, 0.2032, 0.8484, 0.1333, 0.5565, 0.1746, 0.5827, 0.1895, 0.585, 0.2205, 0.5596, 0.2169, 0.7997, 0.1253, 0.7957, 0.1589, 0.7728, 0.1703, 0.7728, 0.1703, 0.7262, 0.1867, 0.7292, 0.1482, 0.9374, 0.109, 0.9649, 0.1567, 0.9527, 0.2108, 0.9088, 0.208, 0.8605, 0.0883, 0.8321, 0.1196, 0.8269, 0.072, 0.8605, 0.0883, 0.8484, 0.1333, 0.8321, 0.1196, 0.8269, 0.072, 0.7934, 0.1016, 0.7815, 0.07411, 0.5401, 0.5379, 0.563, 0.5261, 0.5805, 0.5458, 0.7997, 0.1253, 0.7361, 0.1178, 0.7934, 0.1016, 0.617, 0.2568, 0.6085, 0.2223, 0.6367, 0.2654, 0.5889, 0.2534, 0.5596, 0.2169, 0.585, 0.2205, 0.5624, 0.2719, 0.525, 0.2156, 0.5596, 0.2169, 0.585, 0.2205, 0.6085, 0.2223, 0.617, 0.2568, 0.5889, 0.2534, 0.679, 0.3512, 0.7227, 0.3506, 0.73, 0.3803, 0.6935, 0.3829, 0.832, 0.3515, 0.7902, 0.3501, 0.8455, 0.3166, 0.7708, 0.2981, 0.7332, 0.3237, 0.754, 0.2697, 0.7902, 0.3501, 0.7594, 0.336, 0.7708, 0.2981, 0.8556, 0.3648, 0.8207, 0.4033, 0.8146, 0.3928, 0.8207, 0.4033, 0.8021, 0.4213, 0.8146, 0.3928, 0.7855, 0.4637, 0.7578, 0.4579, 0.769, 0.4364, 0.7599, 0.3814, 0.73, 0.3803, 0.7594, 0.336, 0.73, 0.3803, 0.7067, 0.4087, 0.6935, 0.3829, 0.7356, 0.4022, 0.7067, 0.4087, 0.73, 0.3803, 0.804, 0.25, 0.8072, 0.2079, 0.8304, 0.2032, 0.8556, 0.254, 0.769, 0.4364, 0.7249, 0.4361, 0.7356, 0.4022, 0.7599, 0.3814, 0.8021, 0.4213, 0.7356, 0.4022, 0.769, 0.4364, 0.7578, 0.4579, 0.7249, 0.4361, 0.8395, 0.4295, 0.769, 0.4364, 0.8021, 0.4213, 0.7356, 0.4022, 0.7249, 0.4361, 0.7067, 0.4087, 0.7366, 0.2182, 0.7665, 0.2376, 0.754, 0.2697, 0.72, 0.2603, 0.8455, 0.3166, 0.804, 0.25, 0.8556, 0.254, 0.5285, 0.5788, 0.5155, 0.6533, 0.4948, 0.5897, 0.5155, 0.6533, 0.4966, 0.6383, 0.4948, 0.5897, 0.3211, 0.6266, 0.2832, 0.6375, 0.2878, 0.6086, 0.3209, 0.6017, 0.804, 0.25, 0.7779, 0.2626, 0.8072, 0.2079, 0.8455, 0.3166, 0.7708, 0.2981, 0.804, 0.25, 0.804, 0.25, 0.7708, 0.2981, 0.7779, 0.2626, 0.2976, 0.7154, 0.2944, 0.6758, 0.3368, 0.6991, 0.2584, 0.6812, 0.2944, 0.6758, 0.2976, 0.7154, 0.2832, 0.6375, 0.342, 0.6559, 0.2944, 0.6758, 0.3211, 0.6266, 0.3209, 0.6017, 0.3386, 0.6218, 0.2878, 0.6086, 0.3093, 0.5766, 0.3209, 0.6017, 0.617, 0.2568, 0.6367, 0.2654, 0.6337, 0.304, 0.6109, 0.2844, 0.3492, 0.5986, 0.3386, 0.6218, 0.3209, 0.6017, 0.2832, 0.6375, 0.1489, 0.607, 0.2878, 0.6086, 0.2832, 0.6375, 0.3211, 0.6266, 0.342, 0.6559, 0.6269, 0.37, 0.6533, 0.3783, 0.6416, 0.4085, 0.6127, 0.4254, 0.6337, 0.304, 0.5951, 0.3384, 0.6109, 0.2844, 0.6533, 0.3783, 0.6516, 0.3447, 0.6632, 0.3435, 0.6533, 0.3783, 0.6544, 0.3983, 0.6416, 0.4085, 0.6337, 0.304, 0.6531, 0.3235, 0.6516, 0.3447, 0.6269, 0.37, 0.5951, 0.3384, 0.5689, 0.3263, 0.5797, 0.305, 0.5797, 0.305, 0.5624, 0.2719, 0.6109, 0.2844, 0.6269, 0.37, 0.5801, 0.384, 0.5951, 0.3384, 0.6986, 0.2633, 0.7016, 0.2439, 0.72, 0.2603, 0.6269, 0.37, 0.5951, 0.3384, 0.6337, 0.304, 0.4327, 0.5544, 0.4637, 0.5452, 0.4579, 0.5861, 0.4162, 0.5902, 0.5951, 0.3384, 0.5801, 0.384, 0.5689, 0.3263, 0.5182, 0.374, 0.52, 0.3128, 0.5689, 0.3263, 0.6201, 0.4508, 0.6289, 0.4837, 0.5758, 0.4754, 0.643, 0.4605, 0.6289, 0.4837, 0.6201, 0.4508, 0.6201, 0.4508, 0.6127, 0.4254, 0.6519, 0.4312, 0.5164, 0.4691, 0.5126, 0.451, 0.5875, 0.4517, 0.5126, 0.451, 0.565, 0.423, 0.5875, 0.4517, 0.5126, 0.451, 0.5245, 0.4287, 0.565, 0.423, 0.5875, 0.4517, 0.6127, 0.4254, 0.6201, 0.4508, 0.7665, 0.2376, 0.7779, 0.2626, 0.754, 0.2697, 0.7708, 0.2981, 0.754, 0.2697, 0.7779, 0.2626, 0.7332, 0.3237, 0.6875, 0.3214, 0.72, 0.2603, 0.7366, 0.2182, 0.7016, 0.2439, 0.7262, 0.1867, 0.6604, 0.4519, 0.6614, 0.4715, 0.643, 0.4605, 0.198, 0.5504, 0.3093, 0.5766, 0.2878, 0.6086, 0.8556, 0.3648, 0.8146, 0.3928, 0.832, 0.3515, 0.7332, 0.3237, 0.7227, 0.3506, 0.6875, 0.3214, 0.7332, 0.3237, 0.7594, 0.336, 0.7227, 0.3506, 0.6127, 0.4254, 0.565, 0.423, 0.5801, 0.384, 0.565, 0.423, 0.5245, 0.4287, 0.5425, 0.3984, 0.565, 0.423, 0.5425, 0.3984, 0.5801, 0.384, 0.8508, 0.9691, 0.8539, 0.9234, 0.8824, 0.9269, 0.4637, 0.5452, 0.4327, 0.5544, 0.4368, 0.5333, 0.2755, 0.5072, 0.3055, 0.5112, 0.3061, 0.5188, 0.2722, 0.5255, 0.4637, 0.5452, 0.492, 0.5415, 0.4829, 0.5817, 0.4829, 0.5817, 0.4579, 0.5861, 0.4637, 0.5452, 0.7755, 0.8639, 0.8164, 0.9172, 0.7693, 0.9207, 0.7848, 0.9516, 0.7693, 0.9207, 0.8164, 0.9172, 0.3724, 0.5255, 0.361, 0.5241, 0.3714, 0.4993, 0.8336, 0.9978, 0.7998, 0.995, 0.7901, 0.9772, 0.3225, 0.5011, 0.3055, 0.5112, 0.2967, 0.4973, 0.3056, 0.4858, 0.2967, 0.4973, 0.293, 0.4687, 0.3009, 0.458, 0.3133, 0.442, 0.3149, 0.467, 0.2606, 0.4709, 0.256, 0.4098, 0.2746, 0.4436, 0.293, 0.4687, 0.2746, 0.4436, 0.2972, 0.4431, 0.2746, 0.4436, 0.256, 0.4098, 0.2864, 0.4283, 0.2864, 0.4283, 0.3068, 0.4166, 0.2972, 0.4431, 0.7848, 0.9516, 0.7562, 0.9645, 0.7548, 0.937, 0.8162, 0.8403, 0.8353, 0.8929, 0.8164, 0.9172, 0.7961, 0.8594, 0.492, 0.5415, 0.4637, 0.5452, 0.4773, 0.5261, 0.3056, 0.4858, 0.293, 0.4687, 0.3149, 0.467, 0.8508, 0.9691, 0.8336, 0.9978, 0.7848, 0.9516, 0.7332, 0.7593, 0.7755, 0.7433, 0.769, 0.8154, 0.7386, 0.7921, 0.7693, 0.9207, 0.747, 0.8825, 0.7755, 0.8639, 0.7755, 0.8639, 0.747, 0.8825, 0.7262, 0.8193, 0.7755, 0.8639, 0.769, 0.8154, 0.7961, 0.8594, 0.2381, 0.3293, 0.2994, 0.3485, 0.2633, 0.37, 0.2493, 0.3464, 0.2802, 0.3082, 0.263, 0.2801, 0.3006, 0.2754, 0.7386, 0.7921, 0.7169, 0.7988, 0.7332, 0.7593, 0.769, 0.8154, 0.7755, 0.8639, 0.7386, 0.7921, 0.7169, 0.7988, 0.7386, 0.7921, 0.7262, 0.8193, 0.2802, 0.3082, 0.2381, 0.3293, 0.2304, 0.2991, 0.263, 0.2801, 0.2189, 0.3915, 0.2633, 0.37, 0.256, 0.4098, 0.2051, 0.3332, 0.2493, 0.3464, 0.2633, 0.37, 0.7217, 0.5471, 0.7717, 0.5856, 0.7461, 0.5988, 0.7149, 0.5633, 0.2304, 0.2991, 0.1929, 0.2322, 0.263, 0.2801, 0.256, 0.4098, 0.2814, 0.3916, 0.2864, 0.4283, 0.2814, 0.3916, 0.3203, 0.3635, 0.3068, 0.4166, 0.7984, 0.6741, 0.7613, 0.6753, 0.7461, 0.5988, 0.7427, 0.6958, 0.7011, 0.6157, 0.7277, 0.624, 0.7717, 0.5856, 0.7217, 0.5471, 0.7229, 0.5238, 0.2624, 0.2188, 0.2454, 0.2363, 0.2081, 0.1692, 0.2511, 0.1858, 0.7461, 0.5988, 0.7096, 0.5865, 0.7149, 0.5633, 0.3033, 0.03044, 0.3221, 0.03497, 0.3271, 0.05212, 0.7695, 0.5044, 0.7064, 0.5073, 0.7698, 0.488, 0.1855, 0.882, 0.1126, 0.88, 0.1313, 0.8611, 0.6746, 0.5807, 0.6748, 0.5619, 0.6933, 0.5523, 0.275, 0.03539, 0.2745, 0.002932, 0.3033, 0.03044, 0.3033, 0.03044, 0.314, 0.01962, 0.3221, 0.03497, 0.7031, 0.7053, 0.6935, 0.7205, 0.6799, 0.6944, 0.2624, 0.2188, 0.2923, 0.2203, 0.2972, 0.2386, 0.7397, 0.7312, 0.7029, 0.764, 0.7031, 0.7053, 0.2972, 0.2386, 0.2923, 0.2203, 0.2943, 0.1947, 0.2624, 0.2188, 0.2943, 0.1947, 0.2923, 0.2203, 0.7031, 0.7053, 0.6729, 0.6646, 0.7427, 0.6958, 0.293, 0.1661, 0.2668, 0.125, 0.2895, 0.1375, 0.6729, 0.6646, 0.6632, 0.6422, 0.6823, 0.6331, 0.2511, 0.1858, 0.2668, 0.125, 0.293, 0.1661, 0.263, 0.2801, 0.2186, 0.2235, 0.2454, 0.2363, 0.7755, 0.7433, 0.7332, 0.7593, 0.7397, 0.7312, 0.7613, 0.6753, 0.7984, 0.6741, 0.8099, 0.7285, 0.7755, 0.7433, 0.2511, 0.1858, 0.293, 0.1661, 0.2943, 0.1947, 0.09786, 0.8509, 0.07798, 0.8237, 0.1313, 0.8611, 0.2668, 0.125, 0.2147, 0.09891, 0.2386, 0.09037, 0.2081, 0.1692, 0.2668, 0.125, 0.2511, 0.1858, 0.2081, 0.1692, 0.1921, 0.1379, 0.2668, 0.125, 0.2386, 0.09037, 0.1828, 0.04689, 0.2157, 0.03727, 0.1543, 0.08852, 0.1346, 0.0578, 0.1793, 0.07937, 0.1543, 0.08852, 0.1793, 0.07937, 0.1921, 0.1379, 0.137, 0.03163, 0.156, 0.02699, 0.1828, 0.04689, 0.1346, 0.0578, 0.08957, 0.04168, 0.137, 0.03163, 0.0003353, 0.7212, 0.0004787, 0.6723, 0.02316, 0.721, 0.0003353, 0.7212, 0.02316, 0.721, 0.01197, 0.7408, 0.1828, 0.04689, 0.156, 0.02699, 0.2157, 0.03727, 0.1793, 0.07937, 0.137, 0.03163, 0.1828, 0.04689, 0.4368, 0.5333, 0.4327, 0.5544, 0.4034, 0.5557, 0.4163, 0.5272, 0.275, 0.03539, 0.2506, 0.01303, 0.2745, 0.002932, 0.7461, 0.5988, 0.7277, 0.624, 0.7096, 0.5865, 0.1358, 0.1363, 0.1543, 0.08852, 0.1757, 0.1549, 0.2668, 0.125, 0.2386, 0.09037, 0.2941, 0.1012, 0.4162, 0.5902, 0.3924, 0.5873, 0.4034, 0.5557, 0.479, 0.002281, 0.4595, 0.03303, 0.4488, 0.001415, 0.4595, 0.03303, 0.4818, 0.03807, 0.4827, 0.07586, 0.4486, 0.08167, 0.4883, 0.01859, 0.5098, 0.02862, 0.4818, 0.03807, 0.3924, 0.5873, 0.3879, 0.5584, 0.4034, 0.5557, 0.479, 0.002281, 0.4883, 0.01859, 0.4595, 0.03303, 0.5016, 0.05099, 0.5362, 0.1084, 0.4841, 0.1027, 0.4827, 0.07586, 0.2467, 0.4869, 0.2295, 0.5042, 0.1998, 0.4661, 0.2285, 0.4316, 0.07991, 0.6019, 0.04327, 0.6009, 0.03367, 0.5879, 0.07734, 0.5681, 0.4486, 0.08167, 0.4144, 0.1023, 0.4131, 0.06583, 0.1998, 0.4661, 0.1746, 0.4366, 0.2285, 0.4316, 0.4595, 0.03303, 0.4299, 0.02205, 0.4488, 0.001415, 0.4841, 0.1027, 0.4144, 0.1023, 0.4486, 0.08167, 0.6304, 0.5601, 0.6216, 0.5448, 0.6321, 0.5275, 0.5125, 0.1893, 0.4848, 0.2403, 0.4546, 0.1507, 0.1822, 0.3824, 0.1726, 0.3447, 0.2189, 0.3915, 0.1622, 0.4029, 0.1822, 0.3824, 0.2285, 0.4316, 0.1726, 0.3447, 0.1732, 0.2845, 0.2051, 0.3332, 0.1501, 0.3152, 0.1732, 0.2845, 0.1726, 0.3447, 0.4546, 0.1507, 0.4848, 0.2403, 0.4054, 0.2078, 0.4271, 0.1367, 0.4546, 0.1507, 0.405, 0.1562, 0.1191, 0.4031, 0.06321, 0.3531, 0.1276, 0.3582, 0.1521, 0.4171, 0.1191, 0.4031, 0.1622, 0.4029, 0.1726, 0.3447, 0.2051, 0.3332, 0.2189, 0.3915, 0.1276, 0.3582, 0.1726, 0.3447, 0.1822, 0.3824, 0.525, 0.2156, 0.4989, 0.2196, 0.5125, 0.1893, 0.4848, 0.2403, 0.4989, 0.2196, 0.525, 0.2156, 0.4126, 0.2403, 0.3941, 0.2461, 0.3912, 0.2188, 0.4497, 0.2497, 0.4126, 0.2403, 0.4054, 0.2078, 0.4848, 0.2403, 0.4497, 0.2497, 0.4054, 0.2078, 0.4054, 0.2078, 0.4126, 0.2403, 0.3912, 0.2188, 0.1746, 0.4366, 0.1521, 0.4171, 0.1622, 0.4029, 0.1174, 0.558, 0.198, 0.5504, 0.1489, 0.607, 0.09602, 0.5831, 0.07734, 0.5681, 0.1174, 0.558, 0.4531, 0.4647, 0.4402, 0.4752, 0.3973, 0.4863, 0.4285, 0.4239, 0.07991, 0.6019, 0.07734, 0.5681, 0.09602, 0.5831, 0.1576, 0.6993, 0.07991, 0.6019, 0.1489, 0.607, 0.4461, 0.2872, 0.4818, 0.296, 0.4831, 0.3273, 0.4574, 0.357, 0.3973, 0.4863, 0.3762, 0.4553, 0.4285, 0.4239, 0.4998, 0.3285, 0.4818, 0.296, 0.52, 0.3128, 0.4818, 0.296, 0.4461, 0.2872, 0.4551, 0.2681, 0.43, 0.3556, 0.4281, 0.4065, 0.385, 0.4191, 0.3839, 0.3727, 0.4986, 0.4029, 0.4721, 0.4096, 0.4976, 0.353, 0.5182, 0.374, 0.4976, 0.353, 0.52, 0.3128, 0.4976, 0.353, 0.4721, 0.4096, 0.4574, 0.357, 0.5182, 0.374, 0.4986, 0.4029, 0.4976, 0.353, 0.4461, 0.2872, 0.4135, 0.2679, 0.4551, 0.2681, 0.379, 0.315, 0.3777, 0.2787, 0.4461, 0.2872, 0.3839, 0.3727, 0.3624, 0.3699, 0.4158, 0.3194, 0.0297, 0.222, 0.04846, 0.2678, 0.02971, 0.2567, 0.01788, 0.226, 0.4574, 0.357, 0.4281, 0.4065, 0.43, 0.3556, 0.52, 0.3128, 0.4976, 0.353, 0.4998, 0.3285, 0.4461, 0.2872, 0.4574, 0.357, 0.43, 0.3556, 0.4158, 0.3194, 0.3624, 0.3699, 0.379, 0.315, 0.4531, 0.4647, 0.4876, 0.4382, 0.5164, 0.4691, 0.1551, 0.5385, 0.1927, 0.5264, 0.198, 0.5504, 0.4531, 0.4647, 0.4285, 0.4239, 0.4876, 0.4382, 0.4876, 0.4382, 0.4721, 0.4096, 0.4986, 0.4029, 0.4285, 0.4239, 0.3762, 0.4553, 0.385, 0.4191, 0.4285, 0.4239, 0.4281, 0.4065, 0.4721, 0.4096, 0.06418, 0.2868, 0.03988, 0.2936, 0.04846, 0.2678, 0.04846, 0.2678, 0.08919, 0.2401, 0.06418, 0.2868, 0.0297, 0.222, 0.07579, 0.1673, 0.1058, 0.1949, 0.135, 0.245, 0.1058, 0.1949, 0.148, 0.2258, 0.02248, 0.6756, 0.0004787, 0.6723, 0.002999, 0.6214, 0.02605, 0.605, 0.3624, 0.3699, 0.3453, 0.3489, 0.3518, 0.3122, 0.1184, 0.08901, 0.1358, 0.1363, 0.08536, 0.1239, 0.3518, 0.3122, 0.3645, 0.2804, 0.3777, 0.2787, 0.379, 0.315, 0.09831, 0.06153, 0.07719, 0.06183, 0.08957, 0.04168, 0.03262, 0.05705, 0.08957, 0.04168, 0.07719, 0.06183, 0.02605, 0.605, 0.009043, 0.6018, 0.03367, 0.5879, 0.02828, 0.1548, 0.01711, 0.1306, 0.08536, 0.1239, 0.03262, 0.05705, 0.07719, 0.06183, 0.08536, 0.1239, 0.07719, 0.06183, 0.09831, 0.06153, 0.1184, 0.08901, 0.018, 0.08246, 0.03262, 0.05705, 0.01711, 0.1306, 0.3523, 0.4975, 0.3575, 0.4478, 0.3765, 0.4839, 0.04327, 0.6009, 0.02605, 0.605, 0.03367, 0.5879, 0.256, 0.4098, 0.2606, 0.4709, 0.2285, 0.4316, 0.2189, 0.3915, 0.3624, 0.3699, 0.3521, 0.3949, 0.3453, 0.3489, 0.385, 0.4191, 0.3575, 0.4478, 0.3521, 0.3949, 0.08536, 0.1239, 0.1358, 0.1363, 0.1074, 0.169, 0.385, 0.4191, 0.3624, 0.3699, 0.3839, 0.3727, 0.4812, 0.6239, 0.4583, 0.6129, 0.4819, 0.5973, 0.4583, 0.6129, 0.4579, 0.5861, 0.4819, 0.5973, 0.5016, 0.05099, 0.5178, 0.03884, 0.5343, 0.06916, 0.5362, 0.1084, 0.5016, 0.05099, 0.5343, 0.06916, 0.5482, 0.1375, 0.5125, 0.1893, 0.5362, 0.1084, 0.2878, 0.6086, 0.1489, 0.607, 0.198, 0.5504, 0.52, 0.3128, 0.5075, 0.2741, 0.5624, 0.2719, 0.5425, 0.3984, 0.4986, 0.4029, 0.5182, 0.374, 0.3823, 0.6176, 0.4162, 0.5902, 0.4498, 0.6301, 0.2755, 0.5072, 0.2295, 0.5042, 0.2467, 0.4869, 0.2467, 0.4869, 0.2285, 0.4316, 0.2606, 0.4709, 0.2972, 0.2386, 0.3006, 0.2754, 0.263, 0.2801, 0.2624, 0.2188, 0.8919, 0.2303, 0.8886, 0.2695, 0.8556, 0.254, 0.2987, 0.7458, 0.2976, 0.7154, 0.3368, 0.6991, 0.07976, 0.8, 0.06063, 0.6909, 0.1576, 0.6993, 0.1184, 0.08901, 0.09831, 0.06153, 0.1346, 0.0578, 0.02316, 0.721, 0.02248, 0.6756, 0.06063, 0.6909, 0.7728, 0.1703, 0.7366, 0.2182, 0.7262, 0.1867, 0.6109, 0.2844, 0.5624, 0.2719, 0.5889, 0.2534, 0.8099, 0.7285, 0.7908, 0.7887, 0.7755, 0.7433, 0.4497, 0.2497, 0.4848, 0.2403, 0.4818, 0.296, 0.4551, 0.2681, 0.7169, 0.7988, 0.7029, 0.764, 0.7332, 0.7593, 0.2454, 0.2363, 0.2624, 0.2188, 0.263, 0.2801, 0.0562, 0.3287, 0.03988, 0.2936, 0.07689, 0.3203, 0.5075, 0.2741, 0.4848, 0.2403, 0.525, 0.2156, 0.4497, 0.2497, 0.4551, 0.2681, 0.4135, 0.2679, 0.4126, 0.2403, 0.0562, 0.3287, 0.03446, 0.3094, 0.03988, 0.2936, 0.1501, 0.3152, 0.118, 0.2689, 0.1732, 0.2845, 0.5624, 0.2719, 0.5075, 0.2741, 0.525, 0.2156])
me_cube.materials.append(mat_material)
me_cube.use_remesh_preserve_volume = False
me_cube.use_remesh_preserve_attributes = False
me_cube.use_mirror_vertex_groups = False
me_cube.update()

# ---- objects
ob_hamr_spawnisland = bpy.data.objects.new('Hamr_SpawnIsland', me_cube)

# ---- transforms, parenting, visibility, modifiers, constraints
ob_hamr_spawnisland.location = (0.0, 0.0, 0.0)
ob_hamr_spawnisland.lock_rotations_4d = False
ob_hamr_spawnisland.empty_display_type = 'ARROWS'
ob_hamr_spawnisland.lineart.crease_threshold = 0.0

# ---- collection membership
col_collection.objects.link(ob_hamr_spawnisland)

# ---- scene / render settings (as saved in the file)
scene.frame_start = 1; scene.frame_end = 250; scene.frame_set(1)
scene.render.engine = 'BLENDER_EEVEE_NEXT'
scene.cycles.use_denoising = False
scene.cycles.samples = 128
scene.cycles.sampling_pattern = 'TABULATED_SOBOL'
scene.cycles.use_adaptive_sampling = False
scene.cycles.use_light_tree = False
scene.view_settings.view_transform = 'Filmic'
bpy.context.view_layer.update()

# ---- added for rendering (the .blend has no active camera and no usable light): camera, sun
cam_auto = bpy.data.cameras.new('AutoCamera')
cam_auto.lens = 50.0
cam_auto.sensor_width = 36.0
cam_auto.clip_end = 1000.0
ob_auto_camera = bpy.data.objects.new('AutoCamera', cam_auto)
scene.collection.objects.link(ob_auto_camera)
ob_auto_camera.location = (4.01921, -4.94535, 2.87784)
ob_auto_camera.rotation_euler = (1.09748, -7.21219e-08, 0.694738)
scene.camera = ob_auto_camera
light_auto_sun = bpy.data.lights.new('AutoSun', 'SUN')
light_auto_sun.energy = 3.0
light_auto_sun.angle = 0.0523599
ob_auto_sun = bpy.data.objects.new('AutoSun', light_auto_sun)
scene.collection.objects.link(ob_auto_sun)
ob_auto_sun.rotation_euler = (0.872665, 0.174533, 0.523599)
bpy.context.view_layer.update()
